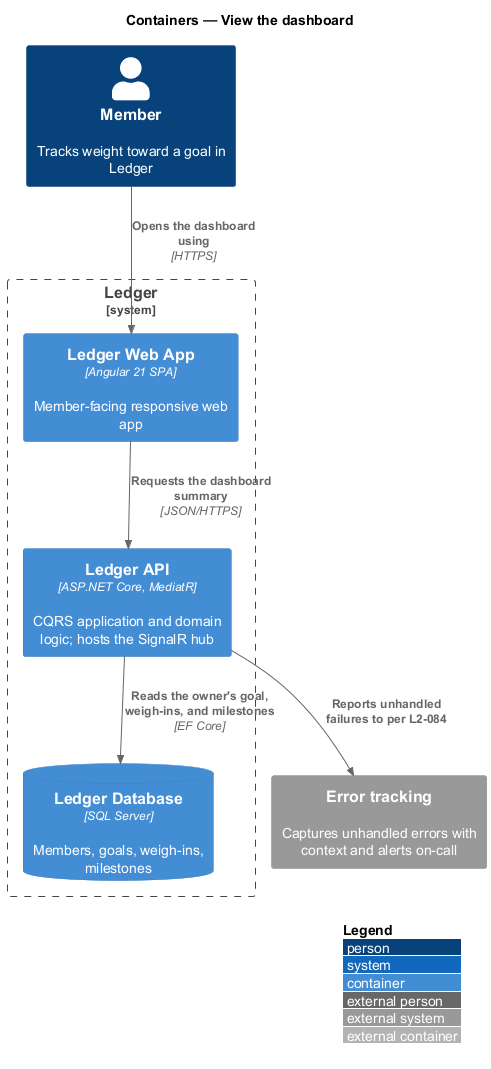

The diagram above was rendered by PlantUML. Its source (embedded in the PNG):
@startuml
!include <C4/C4_Container>
LAYOUT_WITH_LEGEND()
title Containers — View the dashboard

Person(member, "Member", "Tracks weight toward a goal in Ledger")
System_Boundary(ledger, "Ledger") {
  Container(web, "Ledger Web App", "Angular 21 SPA", "Member-facing responsive web app")
  Container(api, "Ledger API", "ASP.NET Core, MediatR", "CQRS application and domain logic; hosts the SignalR hub")
  ContainerDb(db, "Ledger Database", "SQL Server", "Members, goals, weigh-ins, milestones")
}
System_Ext(errors, "Error tracking", "Captures unhandled errors with context and alerts on-call")

Rel(member, web, "Opens the dashboard using", "HTTPS")
Rel(web, api, "Requests the dashboard summary", "JSON/HTTPS")
Rel(api, db, "Reads the owner's goal, weigh-ins, and milestones", "EF Core")
Rel(api, errors, "Reports unhandled failures to per L2-084")
@enduml